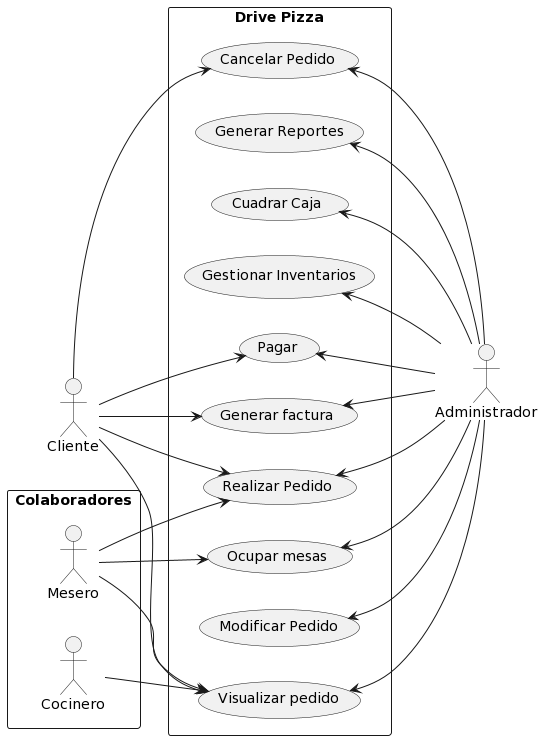

The diagram above was rendered by PlantUML. Its source (embedded in the PNG):
@startuml
left to right direction
skinparam packageStyle rectangle

actor Cliente
actor Administrador
package Colaboradores{
actor Mesero
actor Cocinero
}


rectangle "Drive Pizza" {
  usecase "Realizar Pedido" as RealizarPedido
  usecase "Visualizar pedido" as VisualizarPedido
  usecase "Modificar Pedido" as ModificarPedido
  usecase "Cancelar Pedido" as CancelarPedido
  usecase "Gestionar Inventarios" as GestionarInventarios
  usecase "Generar Reportes" as GenerarReportes
  usecase "Cuadrar Caja" as CuadrarCaja
  usecase "Pagar" as Pagar
  usecase "Generar factura" as GenerarFactura  
  usecase "Ocupar mesas" as OcuparMesa


  Cliente --> (RealizarPedido)
  Cliente --> (CancelarPedido)
  Cliente --> (Pagar)
  Cliente --> (VisualizarPedido)
  Cliente --> (GenerarFactura)

  Mesero --> (RealizarPedido)
  Mesero --> (VisualizarPedido)
  Mesero --> (OcuparMesa)

  Cocinero --> (VisualizarPedido)

  Administrador -up-> (RealizarPedido)
  Administrador -up-> (ModificarPedido)
  Administrador  -left-> (CancelarPedido)
  Administrador -left-> (GenerarReportes)
  Administrador -left-> (CuadrarCaja)
  Administrador -left-> (GestionarInventarios)
  Administrador -left-> (VisualizarPedido)
  Administrador  -left-> (Pagar)
  Administrador -left-> (GenerarFactura)
  Administrador -left-> (OcuparMesa)
}
@enduml